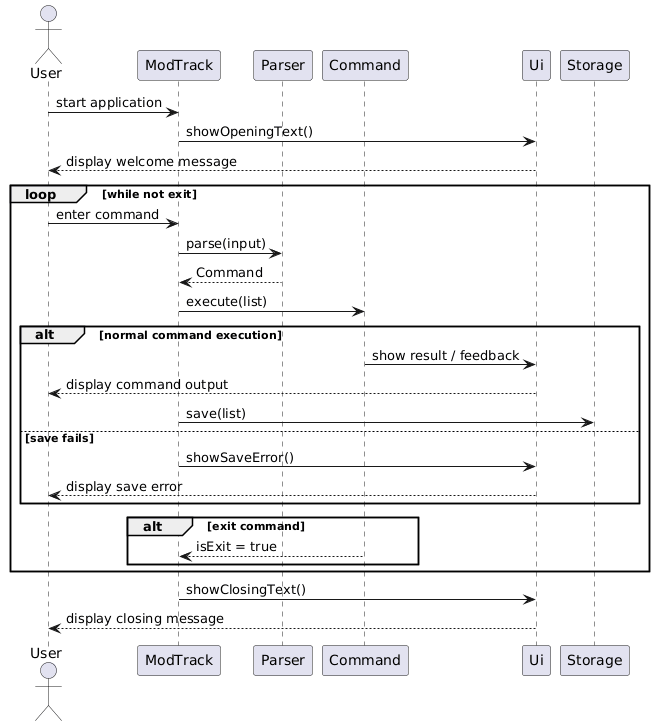

The diagram above was rendered by PlantUML. Its source (embedded in the PNG):
@startuml
actor User
participant ModTrack
participant Parser
participant Command
participant Ui
participant Storage

User -> ModTrack : start application
ModTrack -> Ui : showOpeningText()
Ui --> User : display welcome message

loop while not exit
    User -> ModTrack : enter command
    ModTrack -> Parser : parse(input)
    Parser --> ModTrack : Command

    ModTrack -> Command : execute(list)

    alt normal command execution
        Command -> Ui : show result / feedback
        Ui --> User : display command output
        ModTrack -> Storage : save(list)
    else save fails
        ModTrack -> Ui : showSaveError()
        Ui --> User : display save error
    end

    alt exit command
        Command --> ModTrack : isExit = true
    end
end

ModTrack -> Ui : showClosingText()
Ui --> User : display closing message
@enduml